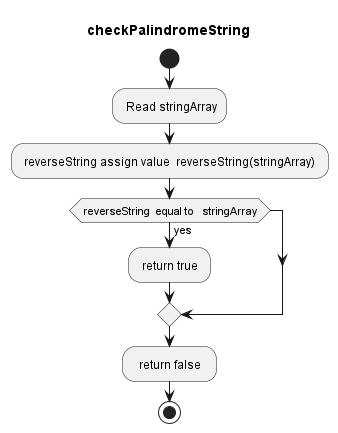

The diagram above was rendered by PlantUML. Its source (embedded in the PNG):
@startuml.
title checkPalindromeString
start
: Read stringArray;

: reverseString assign value  reverseString(stringArray) ; 
if ( reverseString  equal to   stringArray)  then (yes)
: return true ;  
endif
:  return false  ; 
stop
@enduml